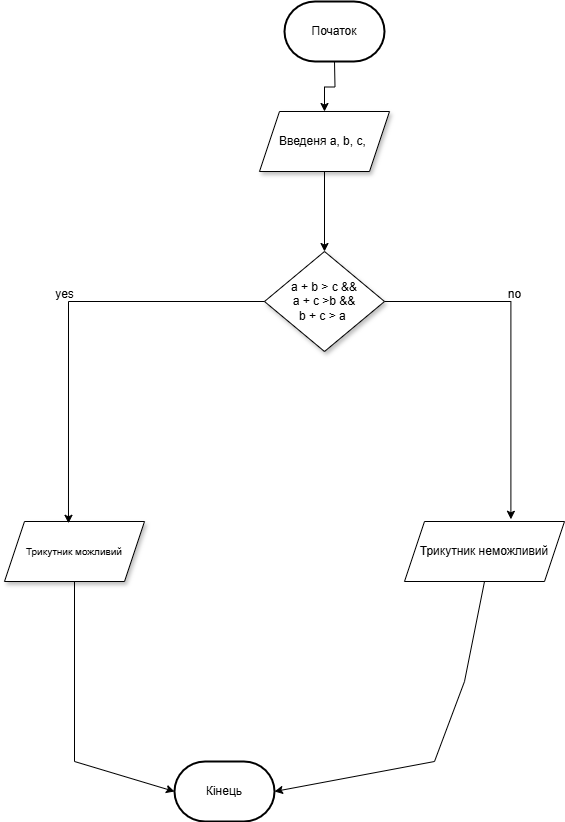

The diagram above was exported from draw.io. Its source (the exported page's mxGraphModel, read from the mxfile embedded in the PNG):
<mxGraphModel dx="1050" dy="1639" grid="1" gridSize="10" guides="1" tooltips="1" connect="1" arrows="1" fold="1" page="1" pageScale="1" pageWidth="827" pageHeight="1169" math="0" shadow="0">
  <root>
    <mxCell id="0" />
    <mxCell id="1" parent="0" />
    <mxCell id="OGU-sQhYcy0rAEhNWLwK-4" style="edgeStyle=orthogonalEdgeStyle;rounded=0;orthogonalLoop=1;jettySize=auto;html=1;entryX=0.5;entryY=0;entryDx=0;entryDy=0;" parent="1" target="OGU-sQhYcy0rAEhNWLwK-3" edge="1">
      <mxGeometry relative="1" as="geometry">
        <mxPoint x="500" y="-920" as="sourcePoint" />
      </mxGeometry>
    </mxCell>
    <mxCell id="OGU-sQhYcy0rAEhNWLwK-6" style="edgeStyle=orthogonalEdgeStyle;rounded=0;orthogonalLoop=1;jettySize=auto;html=1;exitX=0.5;exitY=1;exitDx=0;exitDy=0;" parent="1" source="OGU-sQhYcy0rAEhNWLwK-3" target="OGU-sQhYcy0rAEhNWLwK-5" edge="1">
      <mxGeometry relative="1" as="geometry" />
    </mxCell>
    <mxCell id="OGU-sQhYcy0rAEhNWLwK-3" value="Введеня a, b, c,&amp;nbsp;" style="shape=parallelogram;perimeter=parallelogramPerimeter;whiteSpace=wrap;html=1;fixedSize=1;shadow=1;" parent="1" vertex="1">
      <mxGeometry x="425" y="-870" width="130" height="60" as="geometry" />
    </mxCell>
    <mxCell id="OGU-sQhYcy0rAEhNWLwK-5" value="a + b &amp;gt; c &amp;amp;&amp;amp;&lt;div&gt;a + c &amp;gt;b &amp;amp;&amp;amp;&lt;/div&gt;&lt;div&gt;b + c &amp;gt; a&amp;nbsp;&lt;/div&gt;" style="rhombus;whiteSpace=wrap;html=1;strokeWidth=1;shadow=1;" parent="1" vertex="1">
      <mxGeometry x="430" y="-730" width="120" height="100" as="geometry" />
    </mxCell>
    <mxCell id="OGU-sQhYcy0rAEhNWLwK-7" value="&lt;font size=&quot;1&quot;&gt;Трикутник можливий&lt;/font&gt;" style="shape=parallelogram;perimeter=parallelogramPerimeter;whiteSpace=wrap;html=1;fixedSize=1;shadow=1;" parent="1" vertex="1">
      <mxGeometry x="170" y="-460" width="140" height="60" as="geometry" />
    </mxCell>
    <mxCell id="OGU-sQhYcy0rAEhNWLwK-8" value="Трикутник неможливий" style="shape=parallelogram;perimeter=parallelogramPerimeter;whiteSpace=wrap;html=1;fixedSize=1;shadow=0;" parent="1" vertex="1">
      <mxGeometry x="570" y="-460" width="160" height="60" as="geometry" />
    </mxCell>
    <mxCell id="OGU-sQhYcy0rAEhNWLwK-9" style="edgeStyle=orthogonalEdgeStyle;rounded=0;orthogonalLoop=1;jettySize=auto;html=1;entryX=0.457;entryY=0.03;entryDx=0;entryDy=0;entryPerimeter=0;" parent="1" source="OGU-sQhYcy0rAEhNWLwK-5" target="OGU-sQhYcy0rAEhNWLwK-7" edge="1">
      <mxGeometry relative="1" as="geometry" />
    </mxCell>
    <mxCell id="OGU-sQhYcy0rAEhNWLwK-10" style="edgeStyle=orthogonalEdgeStyle;rounded=0;orthogonalLoop=1;jettySize=auto;html=1;exitX=1;exitY=0.5;exitDx=0;exitDy=0;entryX=0.665;entryY=-0.037;entryDx=0;entryDy=0;entryPerimeter=0;" parent="1" source="OGU-sQhYcy0rAEhNWLwK-5" target="OGU-sQhYcy0rAEhNWLwK-8" edge="1">
      <mxGeometry relative="1" as="geometry" />
    </mxCell>
    <mxCell id="OGU-sQhYcy0rAEhNWLwK-11" value="no" style="text;html=1;align=center;verticalAlign=middle;resizable=0;points=[];autosize=1;strokeColor=none;fillColor=none;" parent="1" vertex="1">
      <mxGeometry x="660" y="-702" width="40" height="30" as="geometry" />
    </mxCell>
    <mxCell id="OGU-sQhYcy0rAEhNWLwK-12" value="yes" style="text;html=1;align=center;verticalAlign=middle;resizable=0;points=[];autosize=1;strokeColor=none;fillColor=none;" parent="1" vertex="1">
      <mxGeometry x="210" y="-702" width="40" height="30" as="geometry" />
    </mxCell>
    <mxCell id="OGU-sQhYcy0rAEhNWLwK-15" value="" style="endArrow=classic;html=1;rounded=0;exitX=0.5;exitY=1;exitDx=0;exitDy=0;entryX=1;entryY=0.5;entryDx=0;entryDy=0;entryPerimeter=0;" parent="1" source="OGU-sQhYcy0rAEhNWLwK-8" target="UmizuNo-ffVVcsGTKtPn-2" edge="1">
      <mxGeometry width="50" height="50" relative="1" as="geometry">
        <mxPoint x="390" y="-130" as="sourcePoint" />
        <mxPoint x="460" y="-175" as="targetPoint" />
        <Array as="points">
          <mxPoint x="630" y="-300" />
          <mxPoint x="600" y="-220" />
        </Array>
      </mxGeometry>
    </mxCell>
    <mxCell id="OGU-sQhYcy0rAEhNWLwK-16" value="" style="endArrow=classic;html=1;rounded=0;exitX=0.5;exitY=1;exitDx=0;exitDy=0;entryX=0;entryY=0.5;entryDx=0;entryDy=0;" parent="1" source="OGU-sQhYcy0rAEhNWLwK-7" edge="1">
      <mxGeometry width="50" height="50" relative="1" as="geometry">
        <mxPoint x="280" y="-150" as="sourcePoint" />
        <mxPoint x="340" y="-190" as="targetPoint" />
        <Array as="points">
          <mxPoint x="240" y="-220" />
        </Array>
      </mxGeometry>
    </mxCell>
    <mxCell id="UmizuNo-ffVVcsGTKtPn-1" value="Початок" style="strokeWidth=2;html=1;shape=mxgraph.flowchart.terminator;whiteSpace=wrap;" vertex="1" parent="1">
      <mxGeometry x="450" y="-980" width="100" height="60" as="geometry" />
    </mxCell>
    <mxCell id="UmizuNo-ffVVcsGTKtPn-2" value="Кінець" style="strokeWidth=2;html=1;shape=mxgraph.flowchart.terminator;whiteSpace=wrap;" vertex="1" parent="1">
      <mxGeometry x="340" y="-220" width="100" height="60" as="geometry" />
    </mxCell>
  </root>
</mxGraphModel>